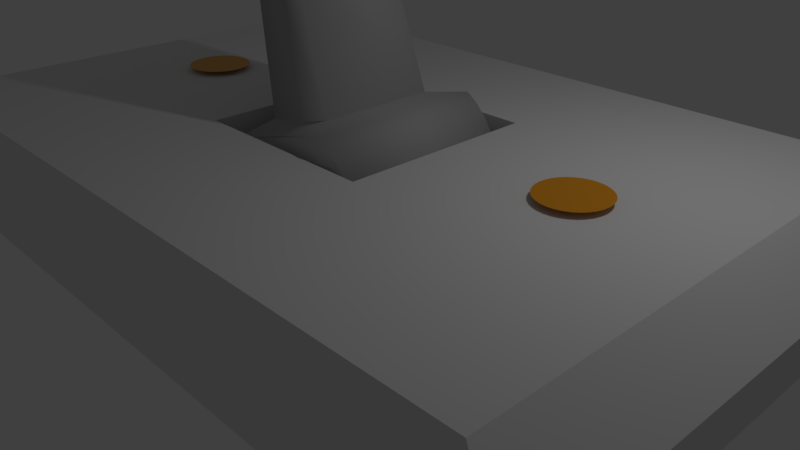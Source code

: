 # Source: Page10-1.blend  (saved by Blender 2.79.0; exported with 4.5.12 LTS)
import bpy
from mathutils import Matrix  # noqa: F401  (used for matrix-valued properties, if any)

bpy.ops.wm.read_factory_settings(use_empty=True)
scene = bpy.context.scene
scene.name = 'Scene'

# ---- collections
col_collection_1 = bpy.data.collections.new('Collection 1'); scene.collection.children.link(col_collection_1)

# ---- materials (node trees are filled in below, after node groups)
mat_material_001 = bpy.data.materials.new('Material.001')
mat_material_001.alpha_threshold = 0.0
mat_material_001.use_transparent_shadow = False
mat_material_001.roughness = 0.5
mat_material_005 = bpy.data.materials.new('Material.005')
mat_material_005.alpha_threshold = 0.0
mat_material_005.use_transparent_shadow = False
mat_material_005.diffuse_color = (0.015, 0.015, 0.015, 1.0)
mat_material_005.roughness = 0.5
mat_material_003 = bpy.data.materials.new('Material.003')
mat_material_003.alpha_threshold = 0.0
mat_material_003.use_transparent_shadow = False
mat_material_003.diffuse_color = (0.8, 0.434, 0.1402, 1.0)
mat_material_003.roughness = 0.5
mat_material_004 = bpy.data.materials.new('Material.004')
mat_material_004.alpha_threshold = 0.0
mat_material_004.use_transparent_shadow = False
mat_material_004.diffuse_color = (0.8, 0.3209, 0.02263, 1.0)
mat_material_004.roughness = 0.5
mat_material_002 = bpy.data.materials.new('Material.002')
mat_material_002.alpha_threshold = 0.0
mat_material_002.use_transparent_shadow = False
mat_material_002.diffuse_color = (0.472, 0.472, 0.472, 1.0)
mat_material_002.roughness = 0.5

# ---- material node trees

# ---- world
world_world = bpy.data.worlds.new('World'); scene.world = world_world
world_world.color = (0.05088, 0.05088, 0.05088)
world_world.use_sun_shadow = False
world_world.sun_shadow_jitter_overblur = 0.0
world_world.cycles.sampling_method = 'MANUAL'

# ---- cameras
cam_camera = bpy.data.cameras.new('Camera')
cam_camera.clip_end = 100.0
cam_camera.lens = 35.0
cam_camera.sensor_width = 32.0
cam_camera.sensor_height = 18.0
cam_camera.ortho_scale = 7.314
cam_camera.dof.focus_distance = 0.0
cam_camera.dof.aperture_fstop = 128.0

# ---- lights
light_lamp = bpy.data.lights.new('Lamp', 'POINT')
light_lamp.transmission_factor = 0.0
light_lamp.cutoff_distance = 30.0
light_lamp.energy = 100.0
light_lamp.shadow_buffer_clip_start = 1.001
light_lamp.shadow_soft_size = 0.1
light_lamp.shadow_maximum_resolution = 0.006
light_lamp.use_absolute_resolution = True

# ---- meshes
me_cube_002 = bpy.data.meshes.new('Cube.002')
me_cube_002.from_pydata([(-5.793, -4.241, -1.0), (-5.793, -4.241, -0.4839), (-5.793, 3.075, -1.0), (-5.793, 3.075, -0.4839), (5.232, -4.241, -1.0), (5.232, -4.241, -0.4839), (5.232, 3.075, -1.0), (5.232, 3.075, -0.4839), (1.092, 0.7663, -1.0), (1.092, -1.792, -1.0), (1.092, 0.7663, -0.01233), (1.092, -1.792, -0.01233), (4.557, 2.699, -0.01233), (-1.449, 0.7663, -0.01233), (-1.449, -1.792, -0.01233), (-1.449, 0.7663, -1.0), (-1.449, -1.792, -1.0), (-5.085, -3.842, -0.01233), (4.557, -3.842, -0.01233), (-5.085, 2.699, -0.01233), (-3.283, -0.1192, 0.05952), (-3.201, -0.1272, 0.05952), (-3.123, -0.151, 0.05952), (-3.051, -0.1896, 0.05952), (-2.987, -0.2416, 0.05952), (-2.935, -0.3049, 0.05952), (-2.897, -0.3771, 0.05952), (-2.873, -0.4555, 0.05952), (-2.865, -0.537, 0.05952), (-2.873, -0.6185, 0.05952), (-2.897, -0.6969, 0.05952), (-2.935, -0.7692, 0.05952), (-2.987, -0.8325, 0.05952), (-3.051, -0.8844, 0.05952), (-3.123, -0.9231, 0.05952), (-3.201, -0.9468, 0.05952), (-3.283, -0.9549, 0.05952), (-3.364, -0.9468, 0.05952), (-3.443, -0.9231, 0.05952), (-3.515, -0.8844, 0.05952), (-3.578, -0.8325, 0.05952), (-3.63, -0.7692, 0.05952), (-3.669, -0.6969, 0.05952), (-3.692, -0.6185, 0.05952), (-3.7, -0.537, 0.05952), (-3.692, -0.4555, 0.05952), (-3.669, -0.3771, 0.05952), (-3.63, -0.3049, 0.05952), (-3.578, -0.2416, 0.05952), (-3.515, -0.1896, 0.05952), (-3.443, -0.151, 0.05952), (-3.364, -0.1272, 0.05952), (2.905, -0.1192, 0.05952), (2.987, -0.1272, 0.05952), (3.065, -0.151, 0.05952), (3.137, -0.1896, 0.05952), (3.201, -0.2416, 0.05952), (3.253, -0.3049, 0.05952), (3.291, -0.3771, 0.05952), (3.315, -0.4555, 0.05952), (3.323, -0.537, 0.05952), (3.315, -0.6185, 0.05952), (3.291, -0.6969, 0.05952), (3.253, -0.7692, 0.05952), (3.201, -0.8325, 0.05952), (3.137, -0.8844, 0.05952), (3.065, -0.9231, 0.05952), (2.987, -0.9468, 0.05952), (2.905, -0.9549, 0.05952), (2.824, -0.9468, 0.05952), (2.745, -0.9231, 0.05952), (2.673, -0.8844, 0.05952), (2.61, -0.8325, 0.05952), (2.558, -0.7692, 0.05952), (2.519, -0.6969, 0.05952), (2.496, -0.6185, 0.05952), (2.488, -0.537, 0.05952), (2.496, -0.4555, 0.05952), (2.519, -0.3771, 0.05952), (2.558, -0.3049, 0.05952), (2.61, -0.2416, 0.05952), (2.673, -0.1896, 0.05952), (2.745, -0.151, 0.05952), (2.824, -0.1272, 0.05952)], [], [(0, 1, 3, 2), (6, 7, 5, 4), (8, 6, 4, 9), (10, 8, 9, 11), (12, 10, 11, 18), (14, 11, 9, 16), (2, 6, 8, 15), (16, 9, 4, 0), (2, 3, 7, 6), (19, 3, 1, 17), (11, 14, 17, 18), (4, 5, 1, 0), (18, 17, 1, 5), (12, 19, 13, 10), (2, 15, 16, 0), (7, 3, 19, 12), (7, 12, 18, 5), (15, 13, 14, 16), (13, 19, 17, 14), (15, 8, 10, 13), (16, 9, 8, 15), (21, 20, 51, 50, 49, 48, 47, 46, 45, 44, 43, 42, 41, 40, 39, 38, 37, 36, 35, 34, 33, 32, 31, 30, 29, 28, 27, 26, 25, 24, 23, 22), (53, 52, 83, 82, 81, 80, 79, 78, 77, 76, 75, 74, 73, 72, 71, 70, 69, 68, 67, 66, 65, 64, 63, 62, 61, 60, 59, 58, 57, 56, 55, 54)])
me_cube_002.polygons.foreach_set('material_index', [0, 0, 0, 0, 0, 0, 0, 0, 0, 0, 0, 0, 0, 0, 0, 0, 0, 0, 0, 0, 1, 2, 3])
me_cube_002.materials.append(mat_material_001)
me_cube_002.materials.append(mat_material_005)
me_cube_002.materials.append(mat_material_003)
me_cube_002.materials.append(mat_material_004)
me_cube_002.use_remesh_preserve_volume = False
me_cube_002.use_remesh_preserve_attributes = False
me_cube_002.use_mirror_vertex_groups = False
me_cube_002.update()
me_cylinder = bpy.data.meshes.new('Cylinder')
me_cylinder.from_pydata([(5.769e-07, 0.716, -1.149), (5.769e-07, 0.7186, 1.126), (0.7799, 0.7071, -1.149), (0.7799, 0.7071, 1.126), (0.9043, 0.5556, -1.149), (0.9043, 0.5556, 1.126), (0.9967, 0.3827, -1.149), (0.9967, 0.3827, 1.126), (1.054, 0.1951, -1.149), (1.054, 0.1951, 1.126), (1.073, 6.342e-08, -1.149), (1.073, 7.541e-08, 1.126), (0.01648, -0.0003585, -1.149), (-0.01163, -0.0347, 1.126), (-0.562, 0.8542, 0.7805), (-0.5398, 0.807, -0.7478), (0.4568, 0.807, 0.7805), (0.4568, 0.807, -0.7478), (-1.237, 9.256e-07, -1.149), (-1.237, 9.376e-07, 1.126), (-1.218, 0.1951, -1.149), (-1.218, 0.1951, 1.126), (-1.161, 0.3827, -1.149), (-1.161, 0.3827, 1.126), (-1.068, 0.5556, -1.149), (-1.068, 0.5556, 1.126), (-0.944, 0.7071, -1.149), (-0.944, 0.7071, 1.126), (-0.3593, 2.673, 0.7084), (-0.1273, 2.857, 0.5388), (-0.3593, 2.673, -0.6328), (-0.1273, 2.857, -0.5168), (0.3893, 2.673, -0.6328), (0.1858, 2.857, 0.5388), (-0.006508, 2.717, -0.7194), (0.1858, 2.857, -0.5168), (0.3893, 2.673, 0.7084), (5.346e-17, 0.807, 0.7805), (-0.006508, 2.894, -0.5764), (-0.006508, 2.894, 0.6267), (5.346e-17, 0.807, -0.7478), (-0.006508, 2.769, 0.7582)], [], [(0, 1, 3, 2), (2, 3, 5, 4), (4, 5, 7, 6), (6, 7, 9, 8), (8, 9, 11, 10), (10, 11, 13, 12), (3, 16, 37, 14, 27, 1), (12, 13, 19, 18), (18, 19, 21, 20), (20, 21, 23, 22), (22, 23, 25, 24), (24, 25, 27, 26), (26, 27, 1, 0), (28, 29, 31, 30), (34, 38, 35, 32), (32, 35, 33, 36), (41, 39, 29, 28), (26, 0, 2, 3, 1, 27), (38, 31, 29, 39), (0, 2, 4, 6, 8, 10, 12, 18, 20, 22, 24, 26), (27, 14, 15, 26), (1, 27, 25, 23, 21, 19, 13, 11, 9, 7, 5, 3), (26, 15, 40, 17, 2, 0), (2, 17, 16, 3), (37, 41, 28, 14), (17, 32, 36, 16), (40, 34, 32, 17), (14, 28, 30, 15), (15, 30, 34, 40), (16, 36, 41, 37), (35, 38, 39, 33), (36, 33, 39, 41), (30, 31, 38, 34)])
me_cylinder.polygons.foreach_set('use_smooth', [True] * 33)
me_cylinder.materials.append(mat_material_002)
me_cylinder.use_remesh_preserve_volume = False
me_cylinder.use_remesh_preserve_attributes = False
me_cylinder.use_mirror_vertex_groups = False
me_cylinder.update()

# ---- objects
ob_cube = bpy.data.objects.new('Cube', me_cube_002)
ob_cylinder = bpy.data.objects.new('Cylinder', me_cylinder)
ob_lamp = bpy.data.objects.new('Lamp', light_lamp)
ob_camera = bpy.data.objects.new('Camera', cam_camera)

# ---- transforms, parenting, visibility, modifiers, constraints
ob_cube.location = (0.1175, 0.5361, 1.783)
ob_cube.lineart.crease_threshold = 0.0
ob_cylinder.location = (0.001042, 1.014e-08, 1.152)
ob_cylinder.rotation_euler = (1.571, -0.2729, 0.0)
ob_cylinder.lineart.crease_threshold = 0.0
ob_lamp.location = (4.076, 1.005, 5.904)
ob_lamp.rotation_euler = (0.6503, 0.05522, 1.866)
ob_lamp.lock_rotations_4d = False
ob_lamp.empty_display_type = 'ARROWS'
ob_lamp.color = (0.0, 0.0, 0.0, 0.0)
ob_lamp.lineart.crease_threshold = 0.0
ob_camera.location = (7.481, -6.508, 5.344)
ob_camera.rotation_euler = (1.109, 0.0, 0.8149)
ob_camera.lock_rotations_4d = False
ob_camera.empty_display_type = 'ARROWS'
ob_camera.color = (0.0, 0.0, 0.0, 0.0)
ob_camera.display_type = 'WIRE'
ob_camera.lineart.crease_threshold = 0.0

# ---- collection membership
col_collection_1.objects.link(ob_cube)
col_collection_1.objects.link(ob_cylinder)
col_collection_1.objects.link(ob_lamp)
col_collection_1.objects.link(ob_camera)

# ---- scene / render settings (as saved in the file)
scene.camera = ob_camera
scene.frame_start = 1; scene.frame_end = 250; scene.frame_set(1)
scene.render.engine = 'BLENDER_EEVEE_NEXT'
scene.render.resolution_percentage = 50
scene.render.dither_intensity = 0.0
scene.cycles.use_denoising = False
scene.cycles.samples = 128
scene.cycles.sampling_pattern = 'TABULATED_SOBOL'
scene.cycles.use_adaptive_sampling = False
scene.cycles.use_light_tree = False
scene.cycles.blur_glossy = 0.0
scene.cycles.sample_clamp_indirect = 0.0
scene.view_settings.view_transform = 'Standard'
bpy.context.view_layer.update()
